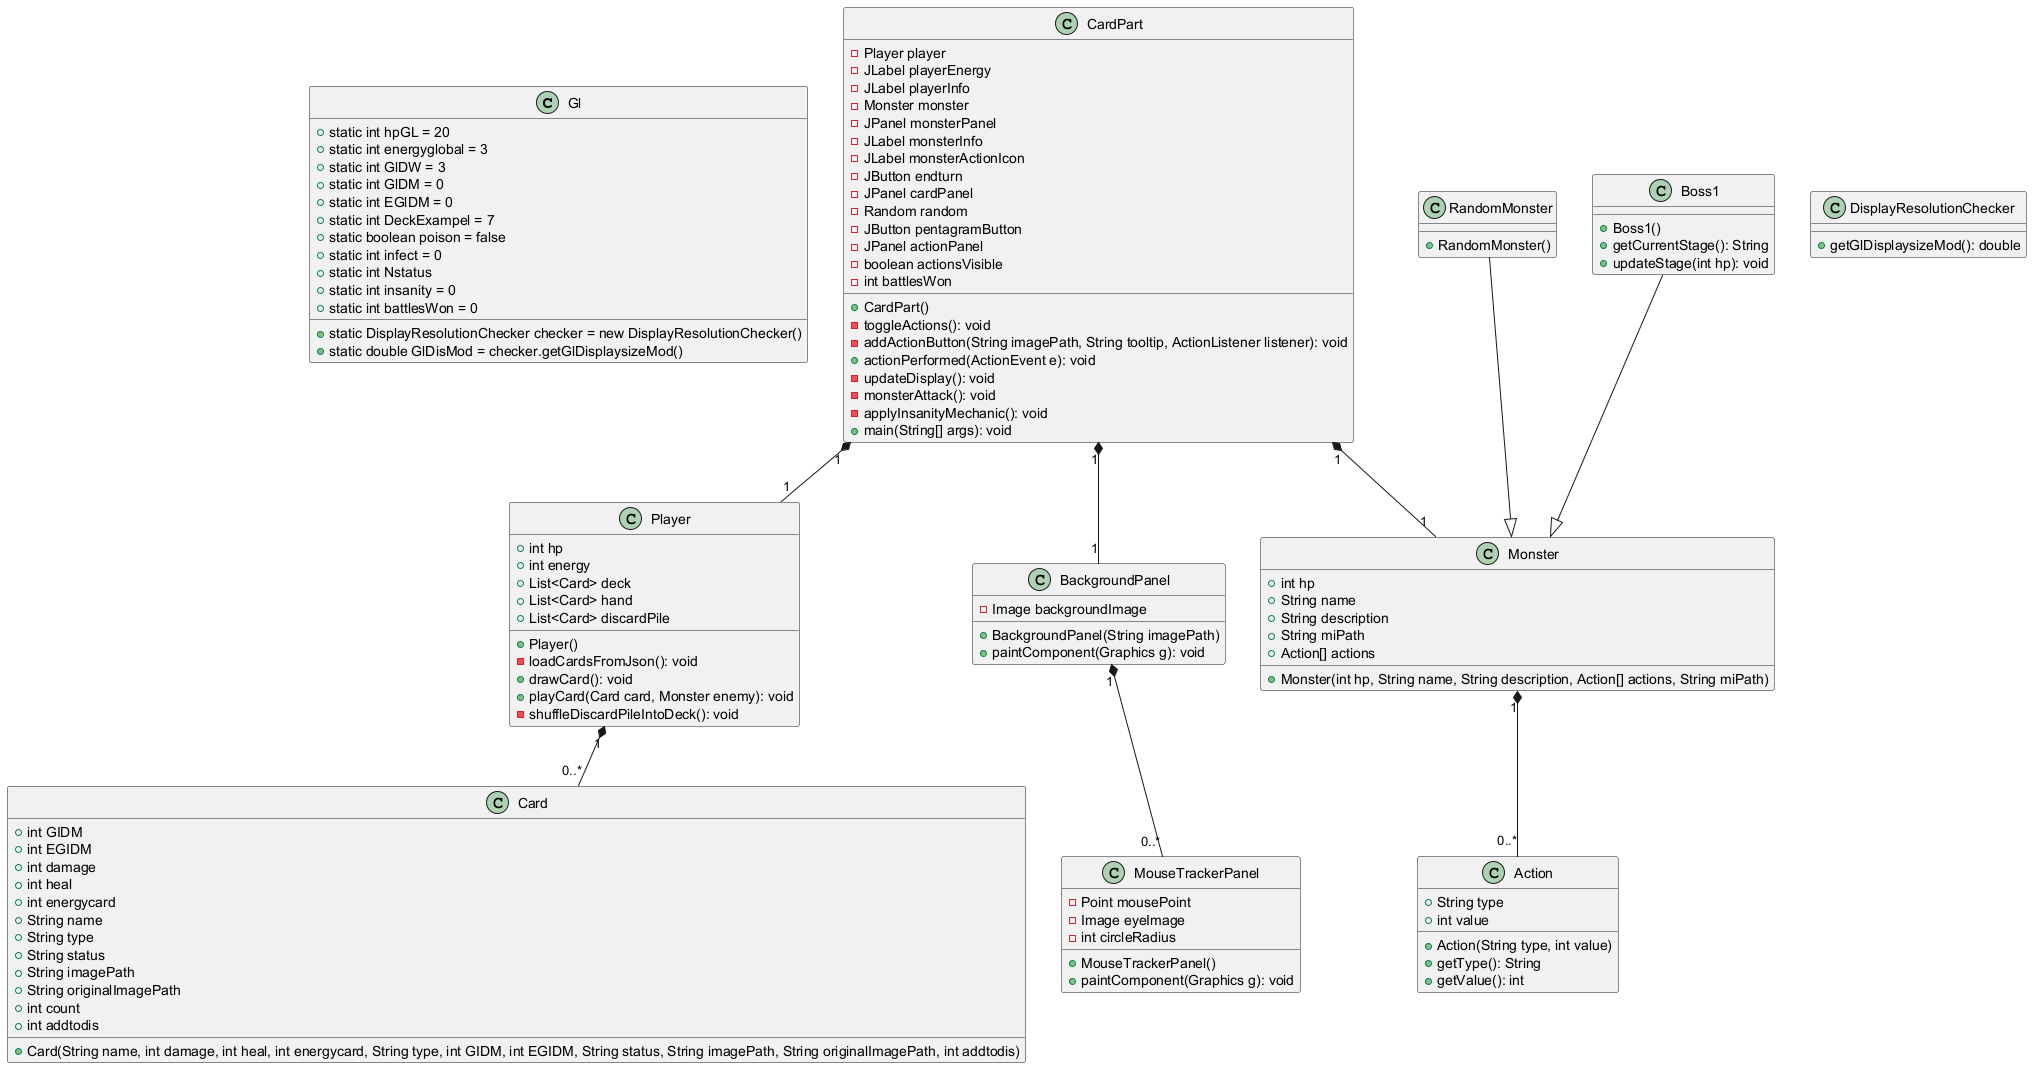

The diagram above was rendered by PlantUML. Its source (embedded in the PNG):
@startuml

class Gl {
    +static int hpGL = 20
    +static int energyglobal = 3
    +static int GlDW = 3
    +static int GlDM = 0
    +static int EGlDM = 0
    +static int DeckExampel = 7
    +static boolean poison = false
    +static int infect = 0
    +static int Nstatus
    +static int insanity = 0
    +static int battlesWon = 0
    +static DisplayResolutionChecker checker = new DisplayResolutionChecker()
    +static double GlDisMod = checker.getGlDisplaysizeMod()
}

class Card {
    +int GIDM
    +int EGIDM
    +int damage
    +int heal
    +int energycard
    +String name
    +String type
    +String status
    +String imagePath
    +String originalImagePath
    +int count
    +int addtodis

    +Card(String name, int damage, int heal, int energycard, String type, int GIDM, int EGIDM, String status, String imagePath, String originalImagePath, int addtodis)
}

class Player {
    +int hp
    +int energy
    +List<Card> deck
    +List<Card> hand
    +List<Card> discardPile

    +Player()
    -loadCardsFromJson(): void
    +drawCard(): void
    +playCard(Card card, Monster enemy): void
    -shuffleDiscardPileIntoDeck(): void
}

class BackgroundPanel {
    -Image backgroundImage

    +BackgroundPanel(String imagePath)
    +paintComponent(Graphics g): void
}

class MouseTrackerPanel {
    -Point mousePoint
    -Image eyeImage
    -int circleRadius

    +MouseTrackerPanel()
    +paintComponent(Graphics g): void
}

class CardPart {
    -Player player
    -JLabel playerEnergy
    -JLabel playerInfo
    -Monster monster
    -JPanel monsterPanel
    -JLabel monsterInfo
    -JLabel monsterActionIcon
    -JButton endturn
    -JPanel cardPanel
    -Random random
    -JButton pentagramButton
    -JPanel actionPanel
    -boolean actionsVisible
    -int battlesWon

    +CardPart()
    -toggleActions(): void
    -addActionButton(String imagePath, String tooltip, ActionListener listener): void
    +actionPerformed(ActionEvent e): void
    -updateDisplay(): void
    -monsterAttack(): void
    -applyInsanityMechanic(): void
    +main(String[] args): void
}

class Monster {
    +int hp
    +String name
    +String description
    +String miPath
    +Action[] actions

    +Monster(int hp, String name, String description, Action[] actions, String miPath)
}

class RandomMonster {
    +RandomMonster()
}

class Boss1 {
    +Boss1()
    +getCurrentStage(): String
    +updateStage(int hp): void
}

class Action {
    +String type
    +int value

    +Action(String type, int value)
    +getType(): String
    +getValue(): int
}

class DisplayResolutionChecker {
    +getGlDisplaysizeMod(): double
}



CardPart "1" *-- "1" Player
CardPart "1" *-- "1" Monster
CardPart "1" *-- "1" BackgroundPanel
Player "1" *-- "0..*" Card
BackgroundPanel "1" *-- "0..*" MouseTrackerPanel
Monster "1" *-- "0..*" Action
RandomMonster --|> Monster
Boss1 --|> Monster

@enduml